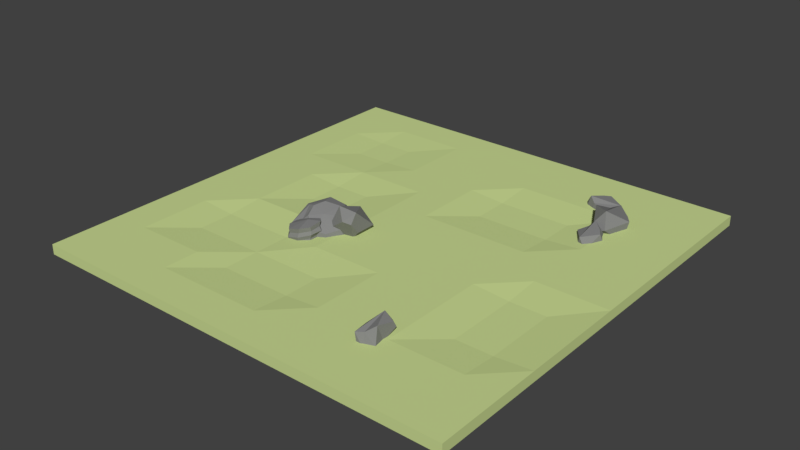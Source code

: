 # Source: Steppes_I.blend  (saved by Blender 2.78.0; exported with 4.5.12 LTS)
import bpy
from mathutils import Matrix  # noqa: F401  (used for matrix-valued properties, if any)

bpy.ops.wm.read_factory_settings(use_empty=True)
scene = bpy.context.scene
scene.name = 'Scene'

# ---- collections
col_collection_1 = bpy.data.collections.new('Collection 1'); scene.collection.children.link(col_collection_1)

# ---- materials (node trees are filled in below, after node groups)
mat_grass_steppes_i = bpy.data.materials.new('Grass Steppes I')
mat_grass_steppes_i.alpha_threshold = 0.0
mat_grass_steppes_i.use_transparent_shadow = False
mat_grass_steppes_i.diffuse_color = (0.59, 0.7, 0.29, 1.0)
mat_grass_steppes_i.roughness = 0.5
mat_grass_steppes_i.specular_intensity = 0.0
mat_grass_steppes_i.line_color = (0.0, 0.0, 0.0, 1.0)
mat_stone_steppes_i = bpy.data.materials.new('Stone Steppes I')
mat_stone_steppes_i.alpha_threshold = 0.0
mat_stone_steppes_i.use_transparent_shadow = False
mat_stone_steppes_i.diffuse_color = (0.233, 0.233, 0.233, 1.0)
mat_stone_steppes_i.roughness = 0.5
mat_stone_steppes_i.specular_intensity = 0.0

# ---- material node trees

# ---- world
world_world = bpy.data.worlds.new('World'); scene.world = world_world
world_world.color = (0.05088, 0.05088, 0.05088)
world_world.use_sun_shadow = False
world_world.sun_shadow_jitter_overblur = 0.0
world_world.cycles.sampling_method = 'MANUAL'

# ---- meshes
me_cube = bpy.data.meshes.new('Cube')
me_cube.from_pydata([(8.0, 8.0, -0.1847), (8.0, -8.0, -0.1847), (-8.0, -8.0, -0.1847), (-8.0, 8.0, -0.1847), (8.0, 8.0, 0.1847), (8.0, -8.0, 0.1847), (-8.0, -8.0, 0.1847), (-8.0, 8.0, 0.1847), (6.667, 8.0, -0.1847), (5.333, 8.0, -0.1847), (4.0, 8.0, -0.1847), (2.667, 8.0, -0.1847), (1.333, 8.0, -0.1847), (1.073e-06, 8.0, -0.1847), (-1.333, 8.0, -0.1847), (-2.667, 8.0, -0.1847), (-4.0, 8.0, -0.1847), (-5.333, 8.0, -0.1847), (-6.667, 8.0, -0.1847), (6.667, -8.0, -0.1847), (5.333, -8.0, -0.1847), (4.0, -8.0, -0.1847), (2.667, -8.0, -0.1847), (1.333, -8.0, -0.1847), (-9.537e-07, -8.0, -0.1847), (-1.333, -8.0, -0.1847), (-2.667, -8.0, -0.1847), (-4.0, -8.0, -0.1847), (-5.333, -8.0, -0.1847), (-6.667, -8.0, -0.1847), (6.667, 8.0, 0.1847), (5.333, 8.0, 0.1847), (4.0, 8.0, 0.1847), (2.667, 8.0, 0.1847), (1.333, 8.0, 0.1847), (2.027e-06, 8.0, 0.1847), (-1.333, 8.0, 0.1847), (-2.667, 8.0, 0.1847), (-4.0, 8.0, 0.1847), (-5.333, 8.0, 0.1847), (-6.667, 8.0, 0.1847), (6.667, -8.0, 0.1847), (5.333, -8.0, 0.1847), (4.0, -8.0, 0.1847), (2.667, -8.0, 0.1847), (1.333, -8.0, 0.1847), (-4.292e-06, -8.0, 0.1847), (-1.333, -8.0, 0.1847), (-2.667, -8.0, 0.1847), (-4.0, -8.0, 0.1847), (-5.333, -8.0, 0.1847), (-6.667, -8.0, 0.1847), (8.0, 6.667, -0.1847), (8.0, 5.333, -0.1847), (8.0, 4.0, -0.1847), (8.0, 2.667, -0.1847), (8.0, 1.333, -0.1847), (8.0, 0.0, -0.1847), (8.0, -1.333, -0.1847), (8.0, -2.667, -0.1847), (8.0, -4.0, -0.1847), (8.0, -5.333, -0.1847), (8.0, -6.667, -0.1847), (-8.0, -6.667, -0.1847), (-8.0, -5.333, -0.1847), (-8.0, -4.0, -0.1847), (-8.0, -2.667, -0.1847), (-8.0, -1.333, -0.1847), (-8.0, 2.265e-06, -0.1847), (-8.0, 1.333, -0.1847), (-8.0, 2.667, -0.1847), (-8.0, 4.0, -0.1847), (-8.0, 5.333, -0.1847), (-8.0, 6.667, -0.1847), (8.0, 6.667, 0.1847), (8.0, 5.333, 0.1847), (8.0, 4.0, 0.1847), (8.0, 2.667, 0.1847), (8.0, 1.333, 0.1847), (8.0, -4.768e-06, 0.1847), (8.0, -1.333, 0.1847), (8.0, -2.667, 0.1847), (8.0, -4.0, 0.1847), (8.0, -5.333, 0.1847), (8.0, -6.667, 0.1847), (-8.0, -6.667, 0.1847), (-8.0, -5.333, 0.1847), (-8.0, -4.0, 0.1847), (-8.0, -2.667, 0.1847), (-8.0, -1.333, 0.1847), (-8.0, 1.788e-06, 0.1847), (-8.0, 1.333, 0.1847), (-8.0, 2.667, 0.1847), (-8.0, 4.0, 0.1847), (-8.0, 5.333, 0.1847), (-8.0, 6.667, 0.1847), (6.667, 6.667, 0.1847), (6.667, 5.333, 0.1847), (6.667, 4.0, 0.1847), (6.667, 2.667, 0.1847), (6.667, 1.333, 0.1847), (6.667, -3.815e-06, 0.1847), (6.667, -1.333, 0.07956), (6.667, -2.667, 0.07956), (6.667, -4.0, 0.07956), (6.667, -5.333, 0.1847), (6.667, -6.667, 0.1847), (5.333, 6.667, 0.1847), (5.333, 5.333, 0.1847), (5.333, 4.0, 0.1847), (5.333, 2.667, 0.1847), (5.333, 1.333, 0.1847), (5.333, -3.338e-06, 0.1847), (5.333, -1.333, 0.07956), (5.333, -2.667, 0.07956), (5.333, -4.0, 0.07956), (5.333, -5.333, 0.1847), (5.333, -6.667, 0.1847), (4.0, 6.667, 0.1847), (4.0, 5.333, 0.1847), (4.0, 4.0, 0.07956), (4.0, 2.667, 0.07956), (4.0, 1.333, 0.1847), (4.0, -2.861e-06, 0.1847), (4.0, -1.333, 0.1847), (4.0, -2.667, 0.1847), (4.0, -4.0, 0.1847), (4.0, -5.333, 0.1847), (4.0, -6.667, 0.1847), (2.667, 6.667, 0.1847), (2.667, 5.333, 0.1847), (2.667, 4.0, 0.07956), (2.667, 2.667, 0.07956), (2.667, 1.333, 0.1847), (2.667, -2.384e-06, 0.1847), (2.667, -1.333, 0.1847), (2.667, -2.667, 0.1847), (2.667, -4.0, 0.1847), (2.667, -5.333, 0.1847), (2.667, -6.667, 0.1847), (1.333, 6.667, 0.1847), (1.333, 5.333, 0.1847), (1.333, 4.0, 0.07956), (1.333, 2.667, 0.07956), (1.333, 1.333, 0.1847), (1.333, -1.907e-06, 0.1847), (1.333, -1.333, 0.1847), (1.333, -2.667, 0.1847), (1.333, -4.0, 0.1847), (1.333, -5.333, 0.1847), (1.333, -6.667, 0.1847), (1.5e-06, 6.667, 0.1847), (9.735e-07, 5.333, 0.1847), (4.47e-07, 4.0, 0.1847), (-7.947e-08, 2.667, 0.1847), (-6.06e-07, 1.333, 0.1847), (-1.132e-06, -1.431e-06, 0.1847), (-1.659e-06, -1.333, 0.1847), (-2.186e-06, -2.667, 0.1847), (-2.712e-06, -4.0, 0.07956), (-3.239e-06, -5.333, 0.07956), (-3.765e-06, -6.667, 0.1847), (-1.333, 6.667, 0.1847), (-1.333, 5.333, 0.1847), (-1.333, 4.0, 0.1847), (-1.333, 2.667, 0.1847), (-1.333, 1.333, 0.1847), (-1.333, -9.537e-07, 0.1847), (-1.333, -1.333, 0.1847), (-1.333, -2.667, 0.1847), (-1.333, -4.0, 0.07956), (-1.333, -5.333, 0.07956), (-1.333, -6.667, 0.1847), (-2.667, 6.667, 0.1847), (-2.667, 5.333, 0.1847), (-2.667, 4.0, 0.1847), (-2.667, 2.667, 0.1847), (-2.667, 1.333, 0.083), (-2.667, -2.384e-07, 0.083), (-2.667, -1.333, 0.1847), (-2.667, -2.667, 0.07956), (-2.667, -4.0, 0.07956), (-2.667, -5.333, 0.07956), (-2.667, -6.667, 0.1847), (-4.0, 6.667, 0.1847), (-4.0, 5.333, 0.1188), (-4.0, 4.0, 0.1188), (-4.0, 2.667, 0.1847), (-4.0, 1.333, 0.083), (-4.0, -1.192e-07, 0.083), (-4.0, -1.333, 0.1847), (-4.0, -2.667, 0.07956), (-4.0, -4.0, 0.07956), (-4.0, -5.333, 0.1847), (-4.0, -6.667, 0.1847), (-5.333, 6.667, 0.1847), (-5.333, 5.333, 0.1188), (-5.333, 4.0, 0.1188), (-5.333, 2.667, 0.1847), (-5.333, 1.333, 0.1847), (-5.333, 3.576e-07, 0.1847), (-5.333, -1.333, 0.1847), (-5.333, -2.667, 0.07956), (-5.333, -4.0, 0.07956), (-5.333, -5.333, 0.1847), (-5.333, -6.667, 0.1847), (-6.667, 6.667, 0.1847), (-6.667, 5.333, 0.1847), (-6.667, 4.0, 0.1847), (-6.667, 2.667, 0.1847), (-6.667, 1.333, 0.1847), (-6.667, 8.345e-07, 0.1847), (-6.667, -1.333, 0.1847), (-6.667, -2.667, 0.1847), (-6.667, -4.0, 0.1847), (-6.667, -5.333, 0.1847), (-6.667, -6.667, 0.1847), (6.667, -6.667, -0.1847), (6.667, -5.333, -0.1847), (6.667, -4.0, -0.1847), (6.667, -2.667, -0.1847), (6.667, -1.333, -0.1847), (6.667, 0.0, -0.1847), (6.667, 1.333, -0.1847), (6.667, 2.667, -0.1847), (6.667, 4.0, -0.1847), (6.667, 5.333, -0.1847), (6.667, 6.667, -0.1847), (5.333, -6.667, -0.1847), (5.333, -5.333, -0.1847), (5.333, -4.0, -0.1847), (5.333, -2.667, -0.1847), (5.333, -1.333, -0.1847), (5.333, 4.768e-07, -0.1847), (5.333, 1.333, -0.1847), (5.333, 2.667, -0.1847), (5.333, 4.0, -0.1847), (5.333, 5.333, -0.1847), (5.333, 6.667, -0.1847), (4.0, -6.667, -0.1847), (4.0, -5.333, -0.1847), (4.0, -4.0, -0.1847), (4.0, -2.667, -0.1847), (4.0, -1.333, -0.1847), (4.0, 9.537e-07, -0.1847), (4.0, 1.333, -0.1847), (4.0, 2.667, -0.1847), (4.0, 4.0, -0.1847), (4.0, 5.333, -0.1847), (4.0, 6.667, -0.1847), (2.667, -6.667, -0.1847), (2.667, -5.333, -0.1847), (2.667, -4.0, -0.1847), (2.667, -2.667, -0.1847), (2.667, -1.333, -0.1847), (2.667, 9.537e-07, -0.1847), (2.667, 1.333, -0.1847), (2.667, 2.667, -0.1847), (2.667, 4.0, -0.1847), (2.667, 5.333, -0.1847), (2.667, 6.667, -0.1847), (1.333, -6.667, -0.1847), (1.333, -5.333, -0.1847), (1.333, -4.0, -0.1847), (1.333, -2.667, -0.1847), (1.333, -1.333, -0.1847), (1.333, 9.537e-07, -0.1847), (1.333, 1.333, -0.1847), (1.333, 2.667, -0.1847), (1.333, 4.0, -0.1847), (1.333, 5.333, -0.1847), (1.333, 6.667, -0.1847), (-7.848e-07, -6.667, -0.1847), (-6.159e-07, -5.333, -0.1847), (-4.47e-07, -4.0, -0.1847), (-2.782e-07, -2.667, -0.1847), (-1.093e-07, -1.333, -0.1847), (5.96e-08, 9.537e-07, -0.1847), (2.285e-07, 1.333, -0.1847), (3.974e-07, 2.667, -0.1847), (5.662e-07, 4.0, -0.1847), (7.351e-07, 5.333, -0.1847), (9.04e-07, 6.667, -0.1847), (-1.333, -6.667, -0.1847), (-1.333, -5.333, -0.1847), (-1.333, -4.0, -0.1847), (-1.333, -2.667, -0.1847), (-1.333, -1.333, -0.1847), (-1.333, 1.311e-06, -0.1847), (-1.333, 1.333, -0.1847), (-1.333, 2.667, -0.1847), (-1.333, 4.0, -0.1847), (-1.333, 5.333, -0.1847), (-1.333, 6.667, -0.1847), (-2.667, -6.667, -0.1847), (-2.667, -5.333, -0.1847), (-2.667, -4.0, -0.1847), (-2.667, -2.667, -0.1847), (-2.667, -1.333, -0.1847), (-2.667, 1.311e-06, -0.1847), (-2.667, 1.333, -0.1847), (-2.667, 2.667, -0.1847), (-2.667, 4.0, -0.1847), (-2.667, 5.333, -0.1847), (-2.667, 6.667, -0.1847), (-4.0, -6.667, -0.1847), (-4.0, -5.333, -0.1847), (-4.0, -4.0, -0.1847), (-4.0, -2.667, -0.1847), (-4.0, -1.333, -0.1847), (-4.0, 1.907e-06, -0.1847), (-4.0, 1.333, -0.1847), (-4.0, 2.667, -0.1847), (-4.0, 4.0, -0.1847), (-4.0, 5.333, -0.1847), (-4.0, 6.667, -0.1847), (-5.333, -6.667, -0.1847), (-5.333, -5.333, -0.1847), (-5.333, -4.0, -0.1847), (-5.333, -2.667, -0.1847), (-5.333, -1.333, -0.1847), (-5.333, 1.907e-06, -0.1847), (-5.333, 1.333, -0.1847), (-5.333, 2.667, -0.1847), (-5.333, 4.0, -0.1847), (-5.333, 5.333, -0.1847), (-5.333, 6.667, -0.1847), (-6.667, -6.667, -0.1847), (-6.667, -5.333, -0.1847), (-6.667, -4.0, -0.1847), (-6.667, -2.667, -0.1847), (-6.667, -1.333, -0.1847), (-6.667, 2.265e-06, -0.1847), (-6.667, 1.333, -0.1847), (-6.667, 2.667, -0.1847), (-6.667, 4.0, -0.1847), (-6.667, 5.333, -0.1847), (-6.667, 6.667, -0.1847), (-2.165, -2.63, 0.09586), (-2.128, -2.665, 0.2435), (-2.121, -2.615, 0.3911), (-2.474, -1.733, 0.09586), (-2.49, -1.673, 0.239), (-2.431, -1.718, 0.3911), (-2.758, -1.965, 0.2878), (-2.891, -1.963, 0.1225), (-2.799, -1.979, 0.008386), (-2.062, -1.725, 0.2001), (-1.983, -1.65, 0.3588), (-2.021, -1.711, 0.4795), (-1.836, -2.381, 0.2001), (-1.769, -2.393, 0.349), (-1.794, -2.367, 0.4795), (-2.573, -2.635, 0.008386), (-2.576, -2.672, 0.1389), (-2.531, -2.621, 0.2878), (-1.816, -2.008, 0.2269), (-1.678, -2.012, 0.4005), (-1.772, -1.993, 0.5221), (-2.823, -2.355, -0.03514), (-2.85, -2.364, 0.09993), (-2.78, -2.34, 0.2601), (-2.515, -1.699, -0.08005), (-2.355, -1.693, 0.5798), (-2.103, -2.688, -0.06336), (-2.08, -2.649, 0.567), (-2.87, -1.968, -0.1673), (-2.779, -1.937, 0.4451), (-2.062, -1.69, 0.04277), (-1.996, -1.703, 0.6459), (-2.638, -2.716, -0.1734), (-2.531, -2.656, 0.4451), (-1.814, -2.409, 0.04277), (-1.782, -2.405, 0.6394), (-2.802, -2.348, 0.4235), (-2.95, -2.335, -0.2319), (-1.762, -1.94, 0.6978), (-1.794, -2.0, 0.06351), (-2.202, -2.092, 0.6754), (-2.357, -2.194, -0.1556), (3.966, -5.81, 0.1624), (3.867, -5.614, 0.7165), (3.426, -5.966, -0.108), (3.336, -5.97, 0.4843), (3.843, -5.119, 0.101), (3.925, -4.859, 0.3533), (3.367, -5.224, -0.1376), (3.125, -5.224, 0.3449), (3.911, -4.963, 0.5573), (3.89, -5.385, 0.1246), (3.172, -5.491, 0.3685), (3.414, -5.491, -0.114), (3.582, -4.957, 0.7953), (3.652, -5.438, 0.005318), (3.659, -4.716, 0.4062), (3.605, -5.171, -0.01833), (3.582, -5.84, 0.5038), (3.654, -5.971, 0.006291), (-1.417, -0.7917, -0.4838), (-1.838, -1.048, 0.06325), (-0.6802, -0.9357, 0.3698), (-0.6909, -1.392, 1.129), (-0.9318, -0.9357, 0.07829), (-1.339, -1.473, 1.207), (-0.9318, -0.5506, 0.07829), (-1.511, -0.5506, 0.5782), (-0.9318, -1.321, 0.07829), (-0.9916, -1.732, 0.8282), (-1.259, -0.5506, 0.8697), (-0.6802, -0.5506, 0.3698), (-0.6809, -1.651, 0.7789), (-0.6802, -1.321, 0.3698), (-2.014, -0.6946, 0.06021), (-1.366, -0.4382, -0.4246), (-1.763, -1.597, 0.2867), (-1.333, -1.321, -0.387), (4.034, 5.473, -0.1351), (4.463, 5.407, 0.2736), (3.596, 5.864, 0.0769), (3.894, 5.655, 0.5526), (4.495, 5.993, -0.2553), (4.861, 5.979, -0.1943), (4.133, 6.356, -0.07552), (4.326, 6.301, 0.4254), (4.89, 5.835, -0.01823), (4.318, 5.793, -0.209), (4.149, 6.1, 0.4717), (3.956, 6.156, -0.02922), (4.925, 5.951, 0.3692), (4.137, 5.974, -0.1191), (4.918, 6.218, -0.01022), (4.314, 6.175, -0.1654), (4.082, 5.559, 0.37), (3.726, 5.656, 0.003769), (4.794, 5.563, -0.2465), (4.805, 5.397, 0.4709), (5.371, 4.584, -0.2132), (5.457, 3.935, 0.3829), (5.136, 4.889, -0.2132), (5.272, 4.252, 0.9286), (5.433, 5.118, -0.3023), (5.573, 5.226, 0.442), (4.839, 4.661, -0.124), (4.942, 4.073, 0.492), (5.808, 4.92, 0.442), (5.668, 4.812, -0.3023), (5.056, 3.952, 0.2131), (5.074, 4.356, -0.124), (5.031, 5.718, 0.5167), (5.115, 5.711, -0.3283), (4.531, 4.91, 0.6843), (4.464, 5.148, -0.124), (-2.163, -1.2, 0.01228), (-1.929, -1.581, 0.7591), (-2.589, -0.6751, 0.1409), (-2.239, -1.2, 1.0), (-1.73, -1.895, -0.4433), (-1.539, -1.969, 0.29), (-1.72, -0.9689, 0.8819), (-1.964, -0.429, 0.02503), (-1.264, -1.545, 0.3791), (-1.249, -1.251, -0.2859), (-2.457, -1.536, 0.8986), (-2.96, -1.237, 0.02503), (-2.011, -2.152, 0.3791), (-2.501, -2.228, -0.2649), (-1.371, -1.132, 0.6615), (-1.467, -0.5867, 0.1377), (-2.377, -1.888, 0.6945), (-3.022, -1.958, 0.0802), (-1.535, -1.974, 0.0523), (-1.552, -1.952, -0.1237), (-1.649, -1.833, -0.2131), (-2.367, -0.9491, 0.9552), (-2.443, -0.7251, 0.9122), (-2.481, -0.8082, 0.6898), (-1.197, -1.463, 0.1677), (-1.096, -1.298, -0.0255), (-1.171, -1.182, -0.1272), (-1.806, -0.7132, 0.8283), (-1.846, -0.5752, 0.7344), (-1.914, -0.5798, 0.5771), (-2.714, -1.451, 0.8283), (-2.888, -1.358, 0.7683), (-2.822, -1.317, 0.5771), (-2.422, -2.236, -0.08352), (-2.346, -2.451, -0.04611), (-2.105, -2.2, 0.1677), (-2.571, -1.965, 0.5038), (-2.904, -2.147, 0.3556), (-2.894, -1.994, 0.2383), (-1.33, -0.9573, 0.5038), (-1.226, -0.7976, 0.418), (-1.291, -0.7201, 0.271), (4.781, 4.029, -0.1351), (4.615, 3.628, 0.2736), (5.264, 4.362, 0.0769), (4.991, 4.122, 0.5526), (5.177, 3.458, -0.2553), (5.076, 3.106, -0.1943), (5.615, 3.723, -0.07552), (5.515, 3.549, 0.4254), (4.929, 3.112, -0.01823), (5.024, 3.678, -0.209), (5.363, 3.769, 0.4717), (5.463, 3.943, -0.02922), (5.034, 3.051, 0.3692), (5.244, 3.811, -0.1191), (5.295, 2.994, -0.01022), (5.396, 3.591, -0.1654), (4.853, 3.963, 0.37), (5.032, 4.285, 0.003769)], [], [(327, 29, 2, 63), (216, 85, 6, 51), (62, 84, 5, 1), (29, 51, 6, 2), (73, 95, 7, 3), (40, 18, 3, 7), (4, 0, 8, 30), (30, 8, 9, 31), (31, 9, 10, 32), (32, 10, 11, 33), (33, 11, 12, 34), (34, 12, 13, 35), (35, 13, 14, 36), (36, 14, 15, 37), (37, 15, 16, 38), (38, 16, 17, 39), (39, 17, 18, 40), (1, 5, 41, 19), (19, 41, 42, 20), (20, 42, 43, 21), (21, 43, 44, 22), (22, 44, 45, 23), (23, 45, 46, 24), (24, 46, 47, 25), (25, 47, 48, 26), (26, 48, 49, 27), (27, 49, 50, 28), (28, 50, 51, 29), (84, 106, 41, 5), (106, 117, 42, 41), (117, 128, 43, 42), (128, 139, 44, 43), (139, 150, 45, 44), (150, 161, 46, 45), (161, 172, 47, 46), (172, 183, 48, 47), (183, 194, 49, 48), (194, 205, 50, 49), (205, 216, 51, 50), (62, 1, 19, 217), (217, 19, 20, 228), (228, 20, 21, 239), (239, 21, 22, 250), (250, 22, 23, 261), (261, 23, 24, 272), (272, 24, 25, 283), (283, 25, 26, 294), (294, 26, 27, 305), (305, 27, 28, 316), (316, 28, 29, 327), (17, 326, 337, 18), (326, 325, 336, 337), (325, 324, 335, 336), (324, 323, 334, 335), (323, 322, 333, 334), (322, 321, 332, 333), (321, 320, 331, 332), (320, 319, 330, 331), (319, 318, 329, 330), (318, 317, 328, 329), (317, 316, 327, 328), (16, 315, 326, 17), (315, 314, 325, 326), (314, 313, 324, 325), (313, 312, 323, 324), (312, 311, 322, 323), (311, 310, 321, 322), (310, 309, 320, 321), (309, 308, 319, 320), (308, 307, 318, 319), (307, 306, 317, 318), (306, 305, 316, 317), (15, 304, 315, 16), (304, 303, 314, 315), (303, 302, 313, 314), (302, 301, 312, 313), (301, 300, 311, 312), (300, 299, 310, 311), (299, 298, 309, 310), (298, 297, 308, 309), (297, 296, 307, 308), (296, 295, 306, 307), (295, 294, 305, 306), (14, 293, 304, 15), (293, 292, 303, 304), (292, 291, 302, 303), (291, 290, 301, 302), (290, 289, 300, 301), (289, 288, 299, 300), (288, 287, 298, 299), (287, 286, 297, 298), (286, 285, 296, 297), (285, 284, 295, 296), (284, 283, 294, 295), (13, 282, 293, 14), (282, 281, 292, 293), (281, 280, 291, 292), (280, 279, 290, 291), (279, 278, 289, 290), (278, 277, 288, 289), (277, 276, 287, 288), (276, 275, 286, 287), (275, 274, 285, 286), (274, 273, 284, 285), (273, 272, 283, 284), (12, 271, 282, 13), (271, 270, 281, 282), (270, 269, 280, 281), (269, 268, 279, 280), (268, 267, 278, 279), (267, 266, 277, 278), (266, 265, 276, 277), (265, 264, 275, 276), (264, 263, 274, 275), (263, 262, 273, 274), (262, 261, 272, 273), (11, 260, 271, 12), (260, 259, 270, 271), (259, 258, 269, 270), (258, 257, 268, 269), (257, 256, 267, 268), (256, 255, 266, 267), (255, 254, 265, 266), (254, 253, 264, 265), (253, 252, 263, 264), (252, 251, 262, 263), (251, 250, 261, 262), (10, 249, 260, 11), (249, 248, 259, 260), (248, 247, 258, 259), (247, 246, 257, 258), (246, 245, 256, 257), (245, 244, 255, 256), (244, 243, 254, 255), (243, 242, 253, 254), (242, 241, 252, 253), (241, 240, 251, 252), (240, 239, 250, 251), (9, 238, 249, 10), (238, 237, 248, 249), (237, 236, 247, 248), (236, 235, 246, 247), (235, 234, 245, 246), (234, 233, 244, 245), (233, 232, 243, 244), (232, 231, 242, 243), (231, 230, 241, 242), (230, 229, 240, 241), (229, 228, 239, 240), (8, 227, 238, 9), (227, 226, 237, 238), (226, 225, 236, 237), (225, 224, 235, 236), (224, 223, 234, 235), (223, 222, 233, 234), (222, 221, 232, 233), (221, 220, 231, 232), (220, 219, 230, 231), (219, 218, 229, 230), (218, 217, 228, 229), (0, 52, 227, 8), (52, 53, 226, 227), (53, 54, 225, 226), (54, 55, 224, 225), (55, 56, 223, 224), (56, 57, 222, 223), (57, 58, 221, 222), (58, 59, 220, 221), (59, 60, 219, 220), (60, 61, 218, 219), (61, 62, 217, 218), (39, 40, 206, 195), (195, 206, 207, 196), (196, 207, 208, 197), (197, 208, 209, 198), (198, 209, 210, 199), (199, 210, 211, 200), (200, 211, 212, 201), (201, 212, 213, 202), (202, 213, 214, 203), (203, 214, 215, 204), (204, 215, 216, 205), (38, 39, 195, 184), (184, 195, 196, 185), (185, 196, 197, 186), (186, 197, 198, 187), (187, 198, 199, 188), (188, 199, 200, 189), (189, 200, 201, 190), (190, 201, 202, 191), (191, 202, 203, 192), (192, 203, 204, 193), (193, 204, 205, 194), (37, 38, 184, 173), (173, 184, 185, 174), (174, 185, 186, 175), (175, 186, 187, 176), (176, 187, 188, 177), (177, 188, 189, 178), (178, 189, 190, 179), (179, 190, 191, 180), (180, 191, 192, 181), (181, 192, 193, 182), (182, 193, 194, 183), (36, 37, 173, 162), (162, 173, 174, 163), (163, 174, 175, 164), (164, 175, 176, 165), (165, 176, 177, 166), (166, 177, 178, 167), (167, 178, 179, 168), (168, 179, 180, 169), (169, 180, 181, 170), (170, 181, 182, 171), (171, 182, 183, 172), (35, 36, 162, 151), (151, 162, 163, 152), (152, 163, 164, 153), (153, 164, 165, 154), (154, 165, 166, 155), (155, 166, 167, 156), (156, 167, 168, 157), (157, 168, 169, 158), (158, 169, 170, 159), (159, 170, 171, 160), (160, 171, 172, 161), (34, 35, 151, 140), (140, 151, 152, 141), (141, 152, 153, 142), (142, 153, 154, 143), (143, 154, 155, 144), (144, 155, 156, 145), (145, 156, 157, 146), (146, 157, 158, 147), (147, 158, 159, 148), (148, 159, 160, 149), (149, 160, 161, 150), (33, 34, 140, 129), (129, 140, 141, 130), (130, 141, 142, 131), (131, 142, 143, 132), (132, 143, 144, 133), (133, 144, 145, 134), (134, 145, 146, 135), (135, 146, 147, 136), (136, 147, 148, 137), (137, 148, 149, 138), (138, 149, 150, 139), (32, 33, 129, 118), (118, 129, 130, 119), (119, 130, 131, 120), (120, 131, 132, 121), (121, 132, 133, 122), (122, 133, 134, 123), (123, 134, 135, 124), (124, 135, 136, 125), (125, 136, 137, 126), (126, 137, 138, 127), (127, 138, 139, 128), (31, 32, 118, 107), (107, 118, 119, 108), (108, 119, 120, 109), (109, 120, 121, 110), (110, 121, 122, 111), (111, 122, 123, 112), (112, 123, 124, 113), (113, 124, 125, 114), (114, 125, 126, 115), (115, 126, 127, 116), (116, 127, 128, 117), (30, 31, 107, 96), (96, 107, 108, 97), (97, 108, 109, 98), (98, 109, 110, 99), (99, 110, 111, 100), (100, 111, 112, 101), (101, 112, 113, 102), (102, 113, 114, 103), (103, 114, 115, 104), (104, 115, 116, 105), (105, 116, 117, 106), (4, 30, 96, 74), (74, 96, 97, 75), (75, 97, 98, 76), (76, 98, 99, 77), (77, 99, 100, 78), (78, 100, 101, 79), (79, 101, 102, 80), (80, 102, 103, 81), (81, 103, 104, 82), (82, 104, 105, 83), (83, 105, 106, 84), (2, 6, 85, 63), (63, 85, 86, 64), (64, 86, 87, 65), (65, 87, 88, 66), (66, 88, 89, 67), (67, 89, 90, 68), (68, 90, 91, 69), (69, 91, 92, 70), (70, 92, 93, 71), (71, 93, 94, 72), (72, 94, 95, 73), (0, 4, 74, 52), (52, 74, 75, 53), (53, 75, 76, 54), (54, 76, 77, 55), (55, 77, 78, 56), (56, 78, 79, 57), (57, 79, 80, 58), (58, 80, 81, 59), (59, 81, 82, 60), (60, 82, 83, 61), (61, 83, 84, 62), (40, 7, 95, 206), (206, 95, 94, 207), (207, 94, 93, 208), (208, 93, 92, 209), (209, 92, 91, 210), (210, 91, 90, 211), (211, 90, 89, 212), (212, 89, 88, 213), (213, 88, 87, 214), (214, 87, 86, 215), (215, 86, 85, 216), (18, 337, 73, 3), (337, 336, 72, 73), (336, 335, 71, 72), (335, 334, 70, 71), (334, 333, 69, 70), (333, 332, 68, 69), (332, 331, 67, 68), (331, 330, 66, 67), (330, 329, 65, 66), (329, 328, 64, 65), (328, 327, 63, 64), (379, 372, 364), (379, 368, 377), (370, 375, 379), (366, 379, 375), (371, 378, 374), (378, 369, 363), (378, 365, 373), (367, 374, 378), (351, 352, 340, 339), (350, 351, 339, 338), (372, 350, 338, 364), (345, 344, 343, 342), (346, 345, 342, 341), (366, 346, 341, 362), (354, 355, 361, 360), (353, 354, 360, 359), (370, 353, 359, 375), (348, 349, 358, 357), (347, 348, 357, 356), (368, 347, 356, 377), (360, 361, 344, 345), (359, 360, 345, 346), (375, 359, 346, 366), (339, 340, 355, 354), (338, 339, 354, 353), (364, 338, 353, 370), (357, 358, 352, 351), (356, 357, 351, 350), (377, 356, 350, 372), (342, 343, 349, 348), (341, 342, 348, 347), (362, 341, 347, 368), (373, 376, 378), (368, 379, 362), (343, 363, 369, 349), (358, 376, 373, 352), (340, 365, 371, 355), (361, 374, 367, 344), (379, 364, 370), (378, 363, 367), (349, 369, 376, 358), (355, 371, 374, 361), (362, 379, 366), (365, 378, 371), (344, 367, 363, 343), (352, 373, 365, 340), (377, 372, 379), (376, 369, 378), (397, 396, 383, 382), (391, 390, 387, 386), (395, 394, 384), (389, 388, 381), (393, 395, 384, 389), (392, 396, 381), (382, 390, 391), (384, 385, 389), (397, 393, 389, 380), (394, 388, 385), (380, 381, 396), (386, 394, 395), (391, 386, 395, 393), (390, 383, 392), (382, 391, 393, 397), (387, 392, 394), (392, 387, 390), (381, 388, 392), (388, 394, 392), (381, 380, 389), (396, 397, 380), (390, 382, 383), (392, 383, 396), (394, 386, 387), (384, 394, 385), (406, 410, 407), (411, 401, 410), (401, 409, 408), (403, 412, 399), (405, 413, 412), (399, 398, 415), (414, 415, 406), (407, 401, 403), (414, 407, 403), (403, 408, 405), (389, 385, 388), (408, 403, 401), (413, 404, 402, 398), (405, 412, 403), (404, 409, 400, 402), (409, 401, 400), (415, 414, 399), (401, 407, 410), (398, 402, 406, 415), (411, 410, 406), (413, 405, 404), (403, 399, 414), (402, 400, 411, 406), (406, 407, 414), (400, 401, 411), (404, 405, 408, 409), (398, 399, 412, 413), (433, 432, 419, 418), (427, 426, 423, 422), (431, 430, 420), (425, 424, 417), (429, 431, 420, 425), (428, 432, 417), (418, 426, 427), (420, 421, 425), (433, 429, 425, 416), (430, 424, 421), (416, 417, 432), (422, 430, 431), (427, 422, 431, 429), (426, 419, 428), (418, 427, 429, 433), (423, 428, 430), (428, 423, 426), (417, 424, 428), (424, 430, 428), (417, 416, 425), (432, 433, 416), (426, 418, 419), (428, 419, 432), (430, 422, 423), (420, 430, 421), (442, 446, 443), (447, 437, 446), (437, 445, 444), (439, 448, 435), (441, 449, 448), (435, 434, 451), (450, 451, 442), (443, 437, 439), (450, 443, 439), (439, 444, 441), (425, 421, 424), (444, 439, 437), (449, 440, 438, 434), (441, 448, 439), (440, 445, 436, 438), (445, 437, 436), (451, 450, 435), (437, 443, 446), (434, 438, 442, 451), (447, 446, 442), (449, 441, 440), (439, 435, 450), (438, 436, 447, 442), (442, 443, 450), (436, 437, 447), (440, 441, 444, 445), (434, 435, 448, 449), (455, 462, 453), (454, 459, 452), (479, 458, 466, 491), (487, 464, 468, 488), (466, 453, 460), (469, 452, 465), (476, 460, 457, 470), (482, 462, 455, 473), (453, 468, 464), (452, 467, 461), (470, 457, 464, 487), (491, 466, 460, 476), (473, 455, 458, 479), (488, 468, 462, 482), (463, 452, 469), (458, 455, 453), (469, 490, 484, 463), (490, 489, 483, 484), (489, 488, 482, 483), (454, 475, 481, 459), (475, 474, 480, 481), (474, 473, 479, 480), (467, 493, 478, 461), (493, 492, 477, 478), (492, 491, 476, 477), (456, 472, 485, 465), (472, 471, 486, 485), (471, 470, 487, 486), (463, 484, 475, 454), (484, 483, 474, 475), (483, 482, 473, 474), (461, 478, 472, 456), (478, 477, 471, 472), (477, 476, 470, 471), (465, 485, 490, 469), (485, 486, 489, 490), (486, 487, 488, 489), (459, 481, 493, 467), (481, 480, 492, 493), (480, 479, 491, 492), (464, 457, 453), (453, 466, 458), (453, 462, 468), (460, 453, 457), (465, 452, 456), (461, 456, 452), (452, 463, 454), (452, 459, 467), (511, 510, 497, 496), (505, 504, 501, 500), (509, 508, 498), (503, 502, 495), (507, 509, 498, 503), (506, 510, 495), (496, 504, 505), (498, 499, 503), (511, 507, 503, 494), (508, 502, 499), (494, 495, 510), (500, 508, 509), (505, 500, 509, 507), (504, 497, 506), (496, 505, 507, 511), (501, 506, 508), (506, 501, 504), (495, 502, 506), (502, 508, 506), (495, 494, 503), (510, 511, 494), (504, 496, 497), (506, 497, 510), (508, 500, 501), (498, 508, 499), (503, 499, 502)])
me_cube.polygons.foreach_set('material_index', [0, 0, 0, 0, 0, 0, 0, 0, 0, 0, 0, 0, 0, 0, 0, 0, 0, 0, 0, 0, 0, 0, 0, 0, 0, 0, 0, 0, 0, 0, 0, 0, 0, 0, 0, 0, 0, 0, 0, 0, 0, 0, 0, 0, 0, 0, 0, 0, 0, 0, 0, 0, 0, 0, 0, 0, 0, 0, 0, 0, 0, 0, 0, 0, 0, 0, 0, 0, 0, 0, 0, 0, 0, 0, 0, 0, 0, 0, 0, 0, 0, 0, 0, 0, 0, 0, 0, 0, 0, 0, 0, 0, 0, 0, 0, 0, 0, 0, 0, 0, 0, 0, 0, 0, 0, 0, 0, 0, 0, 0, 0, 0, 0, 0, 0, 0, 0, 0, 0, 0, 0, 0, 0, 0, 0, 0, 0, 0, 0, 0, 0, 0, 0, 0, 0, 0, 0, 0, 0, 0, 0, 0, 0, 0, 0, 0, 0, 0, 0, 0, 0, 0, 0, 0, 0, 0, 0, 0, 0, 0, 0, 0, 0, 0, 0, 0, 0, 0, 0, 0, 0, 0, 0, 0, 0, 0, 0, 0, 0, 0, 0, 0, 0, 0, 0, 0, 0, 0, 0, 0, 0, 0, 0, 0, 0, 0, 0, 0, 0, 0, 0, 0, 0, 0, 0, 0, 0, 0, 0, 0, 0, 0, 0, 0, 0, 0, 0, 0, 0, 0, 0, 0, 0, 0, 0, 0, 0, 0, 0, 0, 0, 0, 0, 0, 0, 0, 0, 0, 0, 0, 0, 0, 0, 0, 0, 0, 0, 0, 0, 0, 0, 0, 0, 0, 0, 0, 0, 0, 0, 0, 0, 0, 0, 0, 0, 0, 0, 0, 0, 0, 0, 0, 0, 0, 0, 0, 0, 0, 0, 0, 0, 0, 0, 0, 0, 0, 0, 0, 0, 0, 0, 0, 0, 0, 0, 0, 0, 0, 0, 0, 0, 0, 0, 0, 0, 0, 0, 0, 0, 0, 0, 0, 0, 0, 0, 0, 0, 0, 0, 0, 0, 0, 0, 0, 0, 0, 0, 0, 0, 0, 0, 0, 0, 0, 0, 0, 1, 1, 1, 1, 1, 1, 1, 1, 1, 1, 1, 1, 1, 1, 1, 1, 1, 1, 1, 1, 1, 1, 1, 1, 1, 1, 1, 1, 1, 1, 1, 1, 1, 1, 1, 1, 1, 1, 1, 1, 1, 1, 1, 1, 1, 1, 1, 1, 1, 1, 1, 1, 1, 1, 1, 1, 1, 1, 1, 1, 1, 1, 1, 1, 1, 1, 1, 1, 1, 1, 1, 1, 1, 1, 1, 1, 1, 1, 1, 1, 1, 1, 1, 1, 1, 1, 1, 1, 1, 1, 1, 1, 1, 1, 1, 1, 1, 1, 1, 1, 1, 1, 1, 1, 1, 1, 1, 1, 1, 1, 1, 1, 1, 1, 1, 1, 1, 1, 1, 1, 1, 1, 1, 1, 1, 1, 1, 1, 1, 1, 1, 1, 1, 1, 1, 1, 1, 1, 1, 1, 1, 1, 1, 1, 1, 1, 1, 1, 1, 1, 1, 1, 1, 1, 1, 1, 1, 1, 1, 1, 1, 1, 1, 1, 1, 1, 1, 1, 1, 1, 1, 1, 1, 1, 1, 1, 1, 1, 1, 1, 1, 1, 1, 1, 1, 1, 1, 1, 1, 1, 1, 1, 1, 1, 1, 1, 1, 1, 1, 1, 1, 1, 1, 1, 1, 1, 1, 1, 1, 1, 1, 1, 1, 1, 1, 1, 1, 1, 1, 1, 1, 1, 1, 1, 1, 1])
me_cube.materials.append(mat_grass_steppes_i)
me_cube.materials.append(mat_stone_steppes_i)
me_cube.use_remesh_preserve_volume = False
me_cube.use_remesh_preserve_attributes = False
me_cube.use_mirror_vertex_groups = False
me_cube.update()

# ---- objects
ob_steppes_i = bpy.data.objects.new('Steppes I', me_cube)

# ---- transforms, parenting, visibility, modifiers, constraints
ob_steppes_i.location = (0.0, 0.0, 0.0)
ob_steppes_i.lock_rotations_4d = False
ob_steppes_i.empty_display_type = 'ARROWS'
ob_steppes_i.lineart.crease_threshold = 0.0

# ---- collection membership
col_collection_1.objects.link(ob_steppes_i)

# ---- scene / render settings (as saved in the file)
scene.frame_start = 1; scene.frame_end = 250; scene.frame_set(1)
scene.render.engine = 'BLENDER_EEVEE_NEXT'
scene.render.resolution_percentage = 50
scene.render.dither_intensity = 0.0
scene.cycles.use_denoising = False
scene.cycles.samples = 128
scene.cycles.sampling_pattern = 'TABULATED_SOBOL'
scene.cycles.light_sampling_threshold = 0.0
scene.cycles.use_adaptive_sampling = False
scene.cycles.use_light_tree = False
scene.cycles.blur_glossy = 0.0
scene.cycles.sample_clamp_indirect = 0.0
scene.view_settings.view_transform = 'Standard'
bpy.context.view_layer.update()

# ---- added for rendering (the .blend has no active camera and no usable light): camera, sun
cam_auto = bpy.data.cameras.new('AutoCamera')
cam_auto.lens = 50.0
cam_auto.sensor_width = 36.0
cam_auto.clip_end = 1000.0
ob_auto_camera = bpy.data.objects.new('AutoCamera', cam_auto)
scene.collection.objects.link(ob_auto_camera)
ob_auto_camera.location = (20.9938, -25.1926, 17.1567)
ob_auto_camera.rotation_euler = (1.09748, -7.21219e-08, 0.694738)
scene.camera = ob_auto_camera
light_auto_sun = bpy.data.lights.new('AutoSun', 'SUN')
light_auto_sun.energy = 3.0
light_auto_sun.angle = 0.0523599
ob_auto_sun = bpy.data.objects.new('AutoSun', light_auto_sun)
scene.collection.objects.link(ob_auto_sun)
ob_auto_sun.rotation_euler = (0.872665, 0.174533, 0.523599)
bpy.context.view_layer.update()
